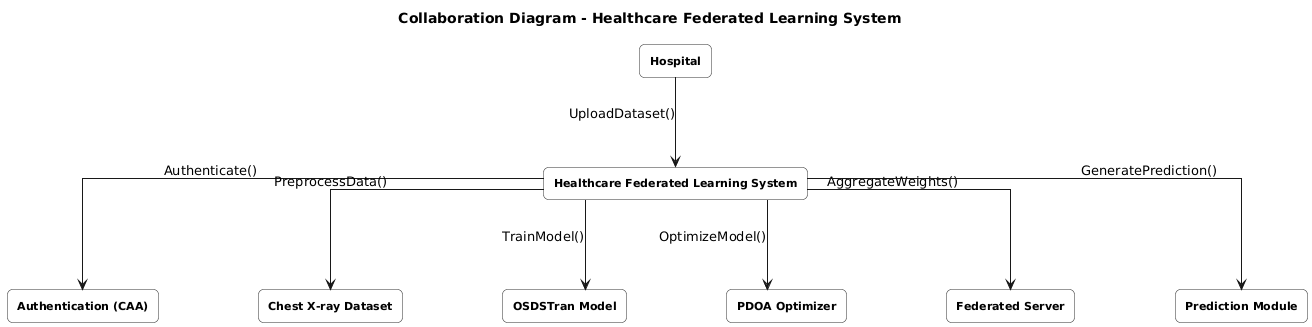

The diagram above was rendered by PlantUML. Its source (embedded in the PNG):
@startuml
title Collaboration Diagram - Healthcare Federated Learning System

top to bottom direction
skinparam linetype ortho
skinparam nodesep 100
skinparam ranksep 90
skinparam shadowing false

skinparam rectangle {
  BackgroundColor #F8F8F8
  BorderColor #333333
  RoundCorner 10
  FontSize 11
  Padding 6
}

' Top actor
rectangle "<b>Hospital</b>" as Hospital

' Main system
rectangle "<b>Healthcare Federated Learning System</b>" as System

' Bottom row components in same line
together {
  rectangle "<b>Authentication (CAA)</b>" as Auth
  rectangle "<b>Chest X-ray Dataset</b>" as Data
  rectangle "<b>OSDSTran Model</b>" as Model
  rectangle "<b>PDOA Optimizer</b>" as Optimizer
  rectangle "<b>Federated Server</b>" as Server
  rectangle "<b>Prediction Module</b>" as Report
}

' Straight vertical arrows with function names
Hospital -down-> System : UploadDataset()

System -down-> Auth : Authenticate()
System -down-> Data : PreprocessData()
System -down-> Model : TrainModel()
System -down-> Optimizer : OptimizeModel()
System -down-> Server : AggregateWeights()
System -down-> Report : GeneratePrediction()
@enduml